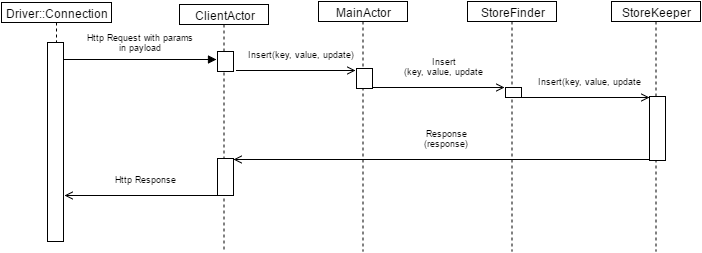

The diagram above was exported from draw.io. Its source (the exported page's mxGraphModel, read from the mxfile embedded in the PNG):
<mxGraphModel dx="8042" dy="10178" grid="1" gridSize="10" guides="1" tooltips="1" connect="1" arrows="1" fold="1" page="1" pageScale="1" pageWidth="826" pageHeight="1169" background="#ffffff" math="0" shadow="0">
  <root>
    <mxCell id="0" />
    <mxCell id="1" parent="0" />
    <mxCell id="2" value="Http Request with params&lt;div&gt;in payload&lt;/div&gt;" style="html=1;verticalAlign=bottom;endArrow=block;entryX=0;entryY=0;fontSize=9;" edge="1" parent="1">
      <mxGeometry x="-392" y="-289" as="geometry">
        <mxPoint x="-4830" y="-4164" as="sourcePoint" />
        <Array as="points" />
        <mxPoint y="-5" as="offset" />
        <mxPoint x="-4677" y="-4164" as="targetPoint" />
      </mxGeometry>
    </mxCell>
    <mxCell id="3" value="" style="html=1;points=[];perimeter=orthogonalPerimeter;" vertex="1" parent="1">
      <mxGeometry x="-4846" y="-4181" width="16" height="199" as="geometry" />
    </mxCell>
    <mxCell id="4" value="Driver::Connection" style="shape=umlLifeline;perimeter=lifelinePerimeter;whiteSpace=wrap;html=1;container=1;collapsible=0;recursiveResize=0;outlineConnect=0;size=20;" vertex="1" parent="1">
      <mxGeometry x="-4892" y="-4221" width="110" height="40" as="geometry" />
    </mxCell>
    <mxCell id="5" value="MainActor" style="shape=umlLifeline;perimeter=lifelinePerimeter;whiteSpace=wrap;html=1;container=1;collapsible=0;recursiveResize=0;outlineConnect=0;size=20;" vertex="1" parent="1">
      <mxGeometry x="-4575" y="-4222" width="89" height="250" as="geometry" />
    </mxCell>
    <mxCell id="6" value="Insert(key, value, update)" style="html=1;verticalAlign=bottom;endArrow=open;entryX=0;entryY=0.029;entryPerimeter=0;fontSize=9;endFill=0;" edge="1" parent="1">
      <mxGeometry x="-532" y="-312" as="geometry">
        <mxPoint x="-4657" y="-4153" as="sourcePoint" />
        <Array as="points" />
        <mxPoint x="5" y="-9" as="offset" />
        <mxPoint x="-4538" y="-4153" as="targetPoint" />
      </mxGeometry>
    </mxCell>
    <mxCell id="7" value="StoreFinder" style="shape=umlLifeline;perimeter=lifelinePerimeter;whiteSpace=wrap;html=1;container=1;collapsible=0;recursiveResize=0;outlineConnect=0;size=20;" vertex="1" parent="1">
      <mxGeometry x="-4426" y="-4222" width="89" height="250" as="geometry" />
    </mxCell>
    <mxCell id="8" value="ClientActor" style="shape=umlLifeline;perimeter=lifelinePerimeter;whiteSpace=wrap;html=1;container=1;collapsible=0;recursiveResize=0;outlineConnect=0;size=20;" vertex="1" parent="1">
      <mxGeometry x="-4714" y="-4219" width="89" height="247" as="geometry" />
    </mxCell>
    <mxCell id="9" value="StoreKeeper" style="shape=umlLifeline;perimeter=lifelinePerimeter;whiteSpace=wrap;html=1;container=1;collapsible=0;recursiveResize=0;outlineConnect=0;size=20;" vertex="1" parent="1">
      <mxGeometry x="-4282" y="-4222" width="89" height="250" as="geometry" />
    </mxCell>
    <mxCell id="10" value="Insert&lt;div&gt;(key, value, update&lt;/div&gt;" style="html=1;verticalAlign=bottom;endArrow=open;fontSize=9;endFill=0;entryX=-0.042;entryY=-0.05;entryPerimeter=0;" edge="1" target="17" parent="1">
      <mxGeometry x="-396" y="-295" as="geometry">
        <mxPoint x="-4521" y="-4136" as="sourcePoint" />
        <Array as="points" />
        <mxPoint x="5" y="-9" as="offset" />
        <mxPoint x="-4392" y="-4136" as="targetPoint" />
      </mxGeometry>
    </mxCell>
    <mxCell id="11" value="Insert&lt;span style=&quot;line-height: 1.2&quot;&gt;(key, value, update&lt;/span&gt;" style="html=1;verticalAlign=bottom;endArrow=open;fontSize=9;endFill=0;" edge="1" parent="1">
      <mxGeometry x="-248" y="-285" as="geometry">
        <mxPoint x="-4373" y="-4126" as="sourcePoint" />
        <Array as="points" />
        <mxPoint x="5" y="-9" as="offset" />
        <mxPoint x="-4244" y="-4126" as="targetPoint" />
      </mxGeometry>
    </mxCell>
    <mxCell id="12" value="Response&lt;div&gt;(response)&lt;/div&gt;" style="html=1;verticalAlign=bottom;endArrow=open;fontSize=9;endFill=0;" edge="1" parent="1">
      <mxGeometry x="-238" y="-278" as="geometry">
        <mxPoint x="-4244" y="-4064" as="sourcePoint" />
        <Array as="points" />
        <mxPoint x="5" y="-9" as="offset" />
        <mxPoint x="-4660" y="-4064" as="targetPoint" />
      </mxGeometry>
    </mxCell>
    <mxCell id="13" value="Http Response" style="html=1;verticalAlign=bottom;endArrow=open;fontSize=9;endFill=0;" edge="1" parent="1">
      <mxGeometry x="-228" y="-268" as="geometry">
        <mxPoint x="-4676" y="-4028" as="sourcePoint" />
        <Array as="points" />
        <mxPoint x="5" y="-9" as="offset" />
        <mxPoint x="-4829" y="-4028" as="targetPoint" />
      </mxGeometry>
    </mxCell>
    <mxCell id="14" value="" style="html=1;points=[];perimeter=orthogonalPerimeter;" vertex="1" parent="1">
      <mxGeometry x="-4676" y="-4065" width="16" height="37" as="geometry" />
    </mxCell>
    <mxCell id="15" value="" style="html=1;points=[];perimeter=orthogonalPerimeter;" vertex="1" parent="1">
      <mxGeometry x="-4676" y="-4172" width="16" height="20" as="geometry" />
    </mxCell>
    <mxCell id="16" value="" style="html=1;points=[];perimeter=orthogonalPerimeter;" vertex="1" parent="1">
      <mxGeometry x="-4537" y="-4155" width="16" height="20" as="geometry" />
    </mxCell>
    <mxCell id="17" value="" style="html=1;points=[];perimeter=orthogonalPerimeter;" vertex="1" parent="1">
      <mxGeometry x="-4388" y="-4136" width="16" height="10" as="geometry" />
    </mxCell>
    <mxCell id="18" value="" style="html=1;points=[];perimeter=orthogonalPerimeter;" vertex="1" parent="1">
      <mxGeometry x="-4244" y="-4127" width="16" height="64" as="geometry" />
    </mxCell>
  </root>
</mxGraphModel>